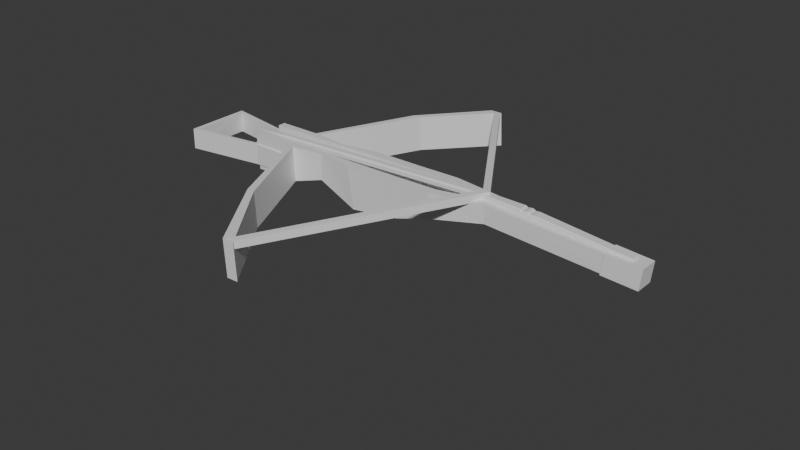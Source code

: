 # Source: bettercrossbow.blend  (saved by Blender 4.1.24; exported with 4.5.12 LTS)
import bpy
from mathutils import Matrix  # noqa: F401  (used for matrix-valued properties, if any)

bpy.ops.wm.read_factory_settings(use_empty=True)
scene = bpy.context.scene
scene.name = 'Scene'

# ---- collections
col_collection = bpy.data.collections.new('Collection'); scene.collection.children.link(col_collection)

# ---- materials (node trees are filled in below, after node groups)
mat_material = bpy.data.materials.new('Material')
mat_material.alpha_threshold = 0.0
mat_material.use_transparent_shadow = False
mat_material.roughness = 0.5
mat_material.line_color = (0.0, 0.0, 0.0, 1.0)

# ---- material node trees
mat_material.use_nodes = True; mat_material.node_tree.nodes.clear()
_N = mat_material.node_tree.nodes; _L = mat_material.node_tree.links
n0 = _N.new('ShaderNodeOutputMaterial'); n0.name = 'Material Output'; n0.location = (300, 300)
n1 = _N.new('ShaderNodeBsdfPrincipled'); n1.name = 'Principled BSDF'; n1.location = (10, 300)
n1.inputs[3].default_value = 1.45
_L.new(n1.outputs[0], n0.inputs[0])
n0.is_active_output = True

# ---- world
world_world = bpy.data.worlds.new('World'); scene.world = world_world
world_world.use_nodes = True; world_world.node_tree.nodes.clear()
_N = world_world.node_tree.nodes; _L = world_world.node_tree.links
n0 = _N.new('ShaderNodeOutputWorld'); n0.name = 'World Output'; n0.location = (300, 300)
n1 = _N.new('ShaderNodeBackground'); n1.name = 'Background'; n1.location = (10, 300)
n1.inputs[0].default_value = (0.05088, 0.05088, 0.05088, 1.0)
_L.new(n1.outputs[0], n0.inputs[0])
n0.is_active_output = True
world_world.color = (0.05088, 0.05088, 0.05088)
world_world.use_sun_shadow = False
world_world.sun_shadow_jitter_overblur = 0.0

# ---- meshes
me_cube = bpy.data.meshes.new('Cube')
me_cube.from_pydata([(12.26, 0.4018, 0.5427), (12.19, 0.3998, -0.3621), (12.26, -0.3941, 0.5428), (12.19, -0.3961, -0.362), (-7.38, 0.8852, 0.8162), (-7.257, 0.8786, -0.907), (-7.378, -0.9458, 0.8165), (-7.253, -0.9524, -0.9124), (-1.284, 1.011, -1.172), (-1.598, -0.9837, 0.8652), (-1.282, -0.9887, -1.172), (-1.6, 1.016, 0.8649), (1.203, -0.9908, -0.8185), (1.004, 1.014, 0.8859), (1.201, 1.009, -0.8193), (1.005, -0.9858, 0.8861), (3.014, -0.973, -0.2681), (2.976, 1.018, 0.9182), (3.035, 1.027, -0.2963), (2.972, -0.9824, 0.9326), (-4.937, 0.8796, -0.8579), (-4.988, -0.9479, 0.8373), (-4.897, -0.9514, -0.8635), (-5.025, 0.8831, 0.837), (-3.452, -0.7311, -0.4611), (-3.422, 0.6934, 0.8503), (-3.454, 0.6884, -0.4606), (-3.42, -0.7261, 0.8505), (5.488, -0.5145, 0.1189), (5.485, 0.5421, 1.003), (5.507, 0.4859, 0.09512), (5.481, -0.5335, 1.016), (-7.379, 0.5088, 0.8163), (-7.379, -0.5793, 0.8164), (-7.337, 0.5026, 0.2509), (-7.339, -0.5909, 0.2487), (-1.6, 0.5856, 0.865), (-1.599, -0.5294, 0.8651), (-3.422, 0.5362, 0.8503), (-3.421, -0.5028, 0.8505), (-3.421, -0.5111, 0.3405), (-3.421, 0.5174, 0.3475), (-1.584, 0.5515, 0.3385), (-1.584, -0.5202, 0.3351), (-6.12, 0.8791, -0.8825), (-6.116, -0.9519, -0.888), (-5.151, -0.9516, -0.8757), (-5.291, 0.8836, 0.8318), (-5.195, 0.8794, -0.8702), (-5.25, -0.9474, 0.8321), (-0.6295, -9.084, -0.8678), (-0.06108, -9.084, -0.8556), (-0.1517, -9.08, 0.8452), (-0.7287, -9.08, 0.84), (-0.6903, 8.614, 0.8214), (-0.1133, 8.613, 0.8266), (-0.02523, 8.61, -0.8682), (-0.5937, 8.61, -0.8805), (-2.74, 5.593, -0.863), (-2.828, 5.597, 0.8319), (-3.223, 5.597, 0.8267), (-3.126, 5.593, -0.8753), (-2.886, -5.389, 0.8412), (-2.796, -5.392, -0.8595), (-3.166, -5.392, -0.8718), (-3.265, -5.388, 0.836), (-5.738, 0.9644, -0.6851), (-5.739, -1.032, -0.6816), (-11.11, 1.549, -0.6851), (-11.11, -1.637, -0.6816), (-5.738, 0.9675, 0.3289), (-5.739, -1.029, 0.3324), (-11.11, 1.553, 0.3289), (-11.11, -1.633, 0.3324), (1.586, 2.387, -4.466), (1.586, 2.387, -4.466), (1.586, 2.387, -4.466), (1.586, 2.387, -4.466), (1.586, 2.387, -4.466), (1.586, 2.387, -4.466), (1.586, 2.387, -4.466), (1.586, 2.387, -4.466), (-7.339, 0.9467, -0.6851), (-7.34, -1.01, -0.6816), (-7.339, 0.9497, 0.3289), (-7.34, -1.007, 0.3324), (-10.85, 1.338, 0.3292), (-10.89, -1.425, 0.3321), (-7.564, -0.8821, 0.3322), (-7.552, 0.8114, 0.3292), (-10.93, -1.415, -0.6816), (-10.94, 1.344, -0.6852), (-7.51, 0.8367, -0.6849), (-7.481, -0.8638, -0.6819), (1.015, 0.5642, 0.8861), (1.033, 0.5579, 0.319), (2.975, 0.5585, 0.9215), (1.005, -0.5235, 0.8861), (2.973, -0.5169, 0.9292), (10.92, -0.4599, -0.3189), (11.02, -0.45, 0.6422), (10.92, 0.4496, -0.2958), (11.02, 0.4595, 0.6653), (12.59, -0.4341, -0.4317), (12.69, -0.419, 0.5421), (12.59, 0.4757, -0.4323), (12.69, 0.4907, 0.5281), (5.185, -0.1515, 1.008), (5.221, -0.1394, 0.9774), (5.222, -0.1751, 1.015), (5.183, 0.1882, 1.002), (5.222, 0.217, 1.004), (5.221, 0.18, 0.9684), (12.12, -0.1702, 0.5591), (12.09, -0.2067, 0.5627), (12.08, -0.1716, 0.526), (12.12, 0.2146, 0.5512), (12.08, 0.2136, 0.5181), (12.09, 0.2512, 0.5534), (6.908, 0.2808, 0.8798), (6.988, 0.2821, 0.8738), (6.928, 0.2484, 0.8472), (7.097, -0.2174, 1.058), (7.111, -0.1801, 1.101), (7.052, -0.18, 1.118), (7.028, -0.2173, 1.089), (7.099, 0.2784, 1.066), (7.031, 0.2808, 1.09), (7.049, 0.2416, 1.121), (7.113, 0.238, 1.105), (6.913, -0.2207, 0.9527), (6.929, -0.1872, 0.9106), (7.003, -0.2219, 0.9467), (7.405, 0.2569, 1.084), (7.453, 0.2577, 1.055), (7.438, 0.2906, 1.016), (7.377, 0.2898, 1.054), (7.372, -0.2193, 0.9218), (7.289, -0.2195, 0.9277), (7.308, -0.1858, 0.8897), (7.307, 0.2458, 0.8817), (7.283, 0.2863, 0.9108), (7.371, 0.2845, 0.9125), (7.406, -0.1745, 1.092), (7.378, -0.2144, 1.064), (7.439, -0.213, 1.025), (7.454, -0.1734, 1.063), (7.629, 0.2923, 1.041), (7.592, 0.2535, 1.073), (7.664, 0.2521, 1.075), (12.1, 0.2535, 0.6221), (12.1, 0.2184, 0.6588), (12.13, 0.2169, 0.6195), (12.13, -0.1679, 0.6274), (12.1, -0.1668, 0.6667), (12.1, -0.2043, 0.6315), (7.63, -0.2096, 1.05), (7.665, -0.1764, 1.083), (7.593, -0.1758, 1.081), (5.191, -0.135, 1.181), (5.228, -0.1721, 1.18), (5.229, -0.1352, 1.216), (5.191, 0.182, 1.173), (5.229, 0.1841, 1.208), (5.228, 0.2198, 1.171), (6.993, -0.2147, 1.129), (7.033, -0.1792, 1.137), (6.973, -0.1773, 1.165), (6.994, 0.2768, 1.123), (6.972, 0.2551, 1.157), (7.036, 0.2461, 1.133), (7.148, 0.283, 0.8618), (7.153, 0.2469, 0.8302), (7.157, -0.2213, 0.9351), (7.154, -0.1865, 0.8936), (7.245, 0.2754, 1.097), (7.206, 0.2509, 1.124), (7.278, 0.2558, 1.127), (7.367, 0.2937, 1.083), (7.358, 0.2554, 1.121), (7.406, 0.257, 1.083), (7.407, -0.1744, 1.09), (7.359, -0.1764, 1.128), (7.369, -0.2107, 1.091), (7.247, -0.2154, 1.101), (7.279, -0.1766, 1.134), (7.208, -0.1775, 1.127), (0.9659, -0.5219, 0.2774), (2.947, 0.5582, 0.3564), (2.912, -0.5194, 0.3395), (5.239, 0.2424, 0.3738), (5.223, -0.2046, 0.3684), (-0.5957, -9.001, 0.4943), (-0.5957, -9.001, 0.8531), (-0.4863, 8.532, 0.4805), (-0.4863, 8.532, 0.8393), (-0.2306, -9.001, 0.4943), (-0.2306, -9.001, 0.8531), (-0.1212, 8.532, 0.4805), (-0.1212, 8.532, 0.8393), (4.962, 0.08528, 0.9635), (4.962, 0.08528, 1.322), (5.327, 0.08528, 0.9635), (5.327, 0.08528, 1.322), (-6.471, -0.04016, 0.5045), (-6.472, -0.2519, 0.573), (-8.177, -0.08152, 0.5929), (-6.472, -0.253, 0.7378), (-6.473, -0.1826, 0.8112), (-8.177, -0.08172, 0.6214), (-6.471, 0.06035, 0.5134), (-8.177, -0.0289, 0.5944), (-6.472, 0.1616, 0.5868), (-6.473, 0.05825, 0.8201), (-6.472, 0.1604, 0.7516), (-8.177, -0.0291, 0.623), (4.808, -0.04271, 0.8762), (4.879, -0.04318, 0.9488), (4.808, -0.1141, 0.9447), (4.807, -0.04482, 1.183), (4.807, -0.1152, 1.11), (4.878, -0.04431, 1.114), (4.808, 0.2136, 0.8851), (4.808, 0.284, 0.9586), (4.879, 0.2131, 0.9577), (4.807, 0.2115, 1.192), (4.878, 0.212, 1.122), (4.807, 0.2829, 1.123)], [], [(48, 44, 5, 4, 47), (30, 1, 3, 28), (1, 0, 2, 3), (30, 29, 0, 1), (26, 25, 11, 8), (26, 8, 10, 24), (12, 15, 9, 10), (13, 11, 36, 94), (17, 13, 94, 96), (16, 19, 15, 12), (8, 11, 13, 14), (8, 14, 12, 10), (28, 31, 19, 16), (29, 17, 96, 110, 107, 98, 19, 31), (14, 13, 17, 18), (14, 18, 16, 12), (48, 20, 22, 46), (24, 27, 21, 22), (39, 33, 6, 49, 21, 27), (11, 25, 38, 36), (10, 9, 27, 24), (20, 26, 24, 22), (20, 23, 25, 26), (0, 29, 31, 2), (3, 2, 31, 28), (18, 17, 29, 30), (18, 30, 28, 16), (107, 159, 162, 110), (116, 152, 153, 113), (111, 164, 168, 127, 119), (121, 172, 174, 131), (125, 165, 160, 109, 130), (4, 5, 7, 6, 33, 35, 34, 32), (37, 39, 27, 9), (34, 41, 38, 32), (41, 42, 36, 38), (35, 33, 39, 40), (40, 39, 37, 43), (35, 40, 41, 34), (40, 43, 42, 41), (5, 44, 45, 7), (47, 4, 32, 38, 25, 23), (63, 62, 52, 51), (59, 58, 56, 55), (44, 48, 46, 45), (51, 52, 53, 50), (64, 63, 51, 50), (62, 65, 53, 52), (65, 64, 50, 53), (56, 57, 54, 55), (60, 59, 55, 54), (61, 60, 54, 57), (58, 61, 57, 56), (46, 49, 6, 7, 45), (20, 48, 61, 58), (48, 47, 60, 61), (47, 23, 59, 60), (23, 20, 58, 59), (49, 46, 64, 65), (21, 49, 65, 62), (46, 22, 63, 64), (22, 21, 62, 63), (82, 83, 93, 92, 91, 90, 69, 68), (68, 69, 73, 72), (84, 85, 71, 70), (70, 71, 67, 66), (82, 84, 70, 66), (85, 83, 67, 71), (74, 75, 77, 76), (76, 77, 81, 80), (80, 81, 79, 78), (78, 79, 75, 74), (76, 80, 78, 74), (81, 77, 75, 79), (73, 69, 83, 85), (68, 72, 84, 82), (72, 73, 87, 86, 89, 84), (66, 67, 83, 82), (69, 90, 93, 83), (84, 89, 88, 87, 73, 85), (89, 86, 91, 92), (86, 87, 90, 91), (88, 89, 92, 93), (87, 88, 93, 90), (172, 140, 139, 174), (124, 128, 170, 166), (122, 132, 173, 138, 144, 183, 184), (114, 155, 156, 145, 137), (151, 149, 157, 154), (123, 186, 176, 129), (169, 163, 161, 167), (179, 177, 185, 182), (126, 175, 178, 136, 141, 171, 120), (143, 133, 180, 181), (146, 158, 148, 134), (140, 117, 115, 139), (99, 100, 102, 101), (101, 102, 106, 105), (105, 106, 104, 103), (103, 104, 100, 99), (101, 105, 103, 99), (106, 102, 100, 104), (142, 135, 147, 150, 118), (107, 108, 109), (110, 111, 112), (113, 114, 115), (116, 117, 118), (119, 120, 121), (122, 123, 124, 125), (126, 127, 128, 129), (130, 131, 132), (133, 134, 135, 136), (137, 138, 139), (140, 141, 142), (143, 144, 145, 146), (147, 148, 149), (150, 151, 152), (153, 154, 155), (156, 157, 158), (159, 160, 161), (162, 163, 164), (165, 166, 167), (168, 169, 170), (175, 176, 177), (178, 179, 180), (181, 182, 183), (184, 185, 186), (112, 108, 107, 110), (115, 117, 116, 113), (121, 112, 111, 119), (139, 115, 114, 137), (172, 121, 120, 171), (108, 131, 130, 109), (126, 120, 119, 127), (125, 130, 132, 122), (128, 124, 123, 129), (174, 139, 138, 173), (117, 140, 142, 118), (133, 143, 146, 134), (144, 138, 137, 145), (135, 142, 141, 136), (149, 151, 150, 147), (151, 154, 153, 152), (154, 157, 156, 155), (148, 158, 157, 149), (134, 148, 147, 135), (152, 116, 118, 150), (145, 156, 158, 146), (155, 114, 113, 153), (161, 163, 162, 159), (167, 161, 160, 165), (163, 169, 168, 164), (169, 167, 166, 170), (127, 168, 170, 128), (165, 125, 124, 166), (109, 160, 159, 107), (164, 111, 110, 162), (140, 172, 171, 141), (131, 174, 173, 132), (177, 179, 178, 175), (179, 182, 181, 180), (182, 185, 184, 183), (176, 186, 185, 177), (143, 181, 183, 144), (186, 123, 122, 184), (175, 126, 129, 176), (136, 178, 180, 133), (112, 121, 131, 108), (97, 37, 9, 15), (98, 97, 15, 19), (36, 42, 95, 94), (96, 94, 95, 188), (97, 98, 189, 187), (37, 97, 187, 43), (43, 189, 188, 42), (96, 188, 190, 110), (190, 191, 107, 110), (189, 191, 190, 188), (189, 98, 107, 191), (200, 201, 195, 194), (194, 195, 199, 198), (202, 203, 197, 196), (196, 197, 193, 192), (200, 202, 196, 192), (203, 201, 193, 197), (199, 195, 201, 203), (194, 198, 202, 200), (198, 199, 203, 202), (192, 193, 201, 200), (218, 220, 207, 205), (224, 226, 221, 217), (225, 213, 208, 219), (206, 209, 215, 211), (212, 214, 227, 223), (204, 205, 206), (207, 208, 209), (210, 211, 212), (213, 214, 215), (216, 217, 218), (219, 220, 221), (222, 223, 224), (225, 226, 227), (210, 204, 206, 211), (205, 207, 209, 206), (208, 213, 215, 209), (214, 212, 211, 215), (222, 210, 212, 223), (213, 225, 227, 214), (226, 224, 223, 227), (216, 222, 224, 217), (225, 219, 221, 226), (220, 218, 217, 221), (204, 216, 218, 205), (219, 208, 207, 220), (210, 222, 216, 204)])
_uv = me_cube.uv_layers.new(name='UVMap')
_uv.uv.foreach_set('vector', [0.375, 0.2745, 0.375, 0.2663, 0.375, 0.25, 0.875, 0.5, 0.6875, 0.337, 0.3079, 0.5, 0.375, 0.5, 0.375, 0.75, 0.3079, 0.75, 0.375, 0.5, 0.625, 0.5, 0.625, 0.75, 0.375, 0.75, 0.375, 0.4329, 0.625, 0.4329, 0.625, 0.5, 0.375, 0.5, 0.375, 0.3035, 0.625, 0.3035, 0.625, 0.3265, 0.375, 0.3265, 0.1785, 0.5, 0.2015, 0.5, 0.2015, 0.75, 0.1785, 0.75, 0.375, 0.8905, 0.625, 0.8905, 0.625, 0.9235, 0.375, 0.9235, 0.7655, 0.5, 0.7985, 0.5, 0.7985, 0.5621, 0.7655, 0.5562, 0.7406, 0.5, 0.7655, 0.5, 0.7652, 0.5563, 0.7406, 0.5574, 0.375, 0.8656, 0.625, 0.8656, 0.625, 0.8905, 0.375, 0.8905, 0.375, 0.3265, 0.625, 0.3265, 0.625, 0.3595, 0.375, 0.3595, 0.2015, 0.5, 0.2345, 0.5, 0.2345, 0.75, 0.2015, 0.75, 0.375, 0.8171, 0.625, 0.8171, 0.625, 0.8656, 0.375, 0.8656, 0.6921, 0.5, 0.7406, 0.5, 0.7406, 0.5574, 0.698, 0.5831, 0.6979, 0.6625, 0.7406, 0.6918, 0.7406, 0.75, 0.6921, 0.75, 0.375, 0.3595, 0.625, 0.3595, 0.625, 0.3844, 0.375, 0.3844, 0.2345, 0.5, 0.2594, 0.5, 0.2594, 0.75, 0.2345, 0.75, 0.1495, 0.5, 0.1576, 0.5, 0.1576, 0.75, 0.1495, 0.75, 0.375, 0.9465, 0.625, 0.9465, 0.625, 0.9674, 0.375, 0.9674, 0.8215, 0.6915, 0.875, 0.6758, 0.875, 0.75, 0.8505, 0.75, 0.8424, 0.75, 0.8215, 0.75, 0.7985, 0.5, 0.8215, 0.5, 0.8215, 0.5394, 0.7985, 0.5621, 0.375, 0.9235, 0.625, 0.9235, 0.625, 0.9465, 0.375, 0.9465, 0.1576, 0.5, 0.1785, 0.5, 0.1785, 0.75, 0.1576, 0.75, 0.375, 0.2826, 0.625, 0.2826, 0.625, 0.3035, 0.375, 0.3035, 0.625, 0.5, 0.6921, 0.5, 0.6921, 0.75, 0.625, 0.75, 0.375, 0.75, 0.625, 0.75, 0.625, 0.8171, 0.375, 0.8171, 0.375, 0.3844, 0.625, 0.3844, 0.625, 0.4329, 0.375, 0.4329, 0.2594, 0.5, 0.3079, 0.5, 0.3079, 0.75, 0.2594, 0.75, 0.4131, 0.0233, 0.5869, 0.0233, 0.5869, 0.2267, 0.4131, 0.2267, 0.439, 0.5198, 0.561, 0.5198, 0.561, 0.7302, 0.439, 0.7302, 0.4126, 0.251, 0.5875, 0.251, 0.6084, 0.2976, 0.6011, 0.2979, 0.4067, 0.2973, 0.1732, 0.5177, 0.182, 0.5178, 0.182, 0.7322, 0.1732, 0.7323, 0.5956, 0.9521, 0.6048, 0.9524, 0.587, 0.999, 0.413, 0.999, 0.4172, 0.9527, 0.625, 0.25, 0.375, 0.25, 0.375, 0.0, 0.875, 0.75, 0.8008, 0.6017, 0.669, 0.4421, 0.5781, 0.304, 0.6851, 0.3703, 0.7985, 0.6796, 0.8215, 0.6915, 0.8215, 0.75, 0.7985, 0.75, 0.5781, 0.304, 0.0, 0.0, 0.8215, 0.5394, 0.875, 0.5601, 0.0, 0.0, 0.0, 0.0, 0.7985, 0.5621, 0.8215, 0.5394, 0.669, 0.4421, 0.875, 0.6758, 0.8215, 0.6915, 0.0, 0.0, 0.0, 0.0, 0.8215, 0.6915, 0.7985, 0.6796, 0.0, 0.0, 0.669, 0.4421, 0.0, 0.0, 0.0, 0.0, 0.5781, 0.304, 0.0, 0.0, 0.0, 0.0, 0.0, 0.0, 0.0, 0.0, 0.125, 0.5, 0.1413, 0.5, 0.1413, 0.75, 0.125, 0.75, 0.8505, 0.5, 0.875, 0.5, 0.875, 0.5601, 0.8215, 0.5394, 0.8215, 0.5, 0.8424, 0.5, 0.375, 0.9674, 0.625, 0.9674, 0.625, 0.9674, 0.375, 0.9674, 0.625, 0.2826, 0.375, 0.2826, 0.375, 0.2826, 0.625, 0.2826, 0.1413, 0.5, 0.1495, 0.5, 0.1495, 0.75, 0.1413, 0.75, 0.375, 0.9674, 0.625, 0.9674, 0.625, 0.9755, 0.375, 0.9755, 0.1495, 0.75, 0.1576, 0.75, 0.1576, 0.75, 0.1495, 0.75, 0.8424, 0.75, 0.8505, 0.75, 0.8505, 0.75, 0.8424, 0.75, 0.625, 0.9755, 0.375, 0.9755, 0.375, 0.9755, 0.625, 0.9755, 0.375, 0.2826, 0.375, 0.2745, 0.6875, 0.337, 0.625, 0.2826, 0.8505, 0.5, 0.8424, 0.5, 0.8424, 0.5, 0.8505, 0.5, 0.375, 0.2745, 0.6875, 0.337, 0.6875, 0.337, 0.375, 0.2745, 0.1576, 0.5, 0.1495, 0.5, 0.1495, 0.5, 0.1576, 0.5, 0.375, 0.9755, 0.625, 0.9755, 0.625, 1.0, 0.375, 1.0, 0.375, 0.9837, 0.1576, 0.5, 0.1495, 0.5, 0.1495, 0.5, 0.1576, 0.5, 0.375, 0.2745, 0.6875, 0.337, 0.6875, 0.337, 0.375, 0.2745, 0.8505, 0.5, 0.8424, 0.5, 0.8424, 0.5, 0.8505, 0.5, 0.625, 0.2826, 0.375, 0.2826, 0.375, 0.2826, 0.625, 0.2826, 0.625, 0.9755, 0.375, 0.9755, 0.375, 0.9755, 0.625, 0.9755, 0.8424, 0.75, 0.8505, 0.75, 0.8505, 0.75, 0.8424, 0.75, 0.1495, 0.75, 0.1576, 0.75, 0.1576, 0.75, 0.1495, 0.75, 0.375, 0.9674, 0.625, 0.9674, 0.625, 0.9674, 0.375, 0.9674, 0.375, 0.07448, 0.625, 0.07448, 0.6055, 0.08103, 0.3902, 0.08242, 0.3886, 0.2418, 0.61, 0.2414, 0.625, 0.25, 0.375, 0.25, 0.375, 0.25, 0.625, 0.25, 0.625, 0.5, 0.375, 0.5, 0.375, 0.6755, 0.625, 0.6755, 0.625, 0.75, 0.375, 0.75, 0.375, 0.75, 0.625, 0.75, 0.625, 1.0, 0.375, 1.0, 0.125, 0.6755, 0.375, 0.6755, 0.375, 0.75, 0.125, 0.75, 0.625, 0.6755, 0.875, 0.6755, 0.875, 0.75, 0.625, 0.75, 0.375, 0.0, 0.625, 0.0, 0.625, 0.25, 0.375, 0.25, 0.375, 0.25, 0.625, 0.25, 0.625, 0.5, 0.375, 0.5, 0.375, 0.5, 0.625, 0.5, 0.625, 0.75, 0.375, 0.75, 0.375, 0.75, 0.625, 0.75, 0.625, 1.0, 0.375, 1.0, 0.125, 0.5, 0.375, 0.5, 0.375, 0.75, 0.125, 0.75, 0.625, 0.5, 0.875, 0.5, 0.875, 0.75, 0.625, 0.75, 0.625, 0.5, 0.875, 0.5, 0.875, 0.6755, 0.625, 0.6755, 0.125, 0.5, 0.375, 0.5, 0.375, 0.6755, 0.125, 0.6755, 0.375, 0.5, 0.625, 0.5, 0.6046, 0.5104, 0.3959, 0.512, 0.3936, 0.6678, 0.375, 0.6755, 0.375, 0.0, 0.625, 0.0, 0.625, 0.07448, 0.375, 0.07448, 0.625, 0.25, 0.61, 0.2414, 0.6055, 0.08103, 0.625, 0.07448, 0.375, 0.6755, 0.3936, 0.6678, 0.6078, 0.6673, 0.6046, 0.5104, 0.625, 0.5, 0.625, 0.6755, 0.3936, 0.6678, 0.3959, 0.512, 0.3886, 0.2418, 0.3902, 0.08242, 0.3959, 0.512, 0.6046, 0.5104, 0.61, 0.2414, 0.3886, 0.2418, 0.6078, 0.6673, 0.3936, 0.6678, 0.3902, 0.08242, 0.6055, 0.08103, 0.6046, 0.5104, 0.6078, 0.6673, 0.6055, 0.08103, 0.61, 0.2414, 0.182, 0.5178, 0.1864, 0.518, 0.1864, 0.732, 0.182, 0.7322, 0.8268, 0.7317, 0.8268, 0.5188, 0.8268, 0.5187, 0.8268, 0.7318, 0.5763, 0.9497, 0.4229, 0.95, 0.4188, 0.944, 0.4204, 0.9398, 0.5974, 0.9393, 0.6071, 0.9395, 0.5971, 0.9431, 0.4388, 0.7514, 0.5612, 0.7514, 0.5882, 0.9276, 0.5745, 0.9367, 0.4252, 0.9369, 0.6264, 0.5198, 0.8013, 0.5182, 0.8013, 0.7318, 0.6264, 0.7302, 0.8249, 0.7316, 0.8199, 0.7318, 0.8199, 0.5183, 0.8249, 0.5186, 0.8277, 0.5182, 0.874, 0.5229, 0.874, 0.7271, 0.8277, 0.7318, 0.6297, 0.351, 0.6342, 0.3443, 0.763, 0.7585, 0.6661, 0.8532, 0.5909, 0.3001, 0.6026, 0.3068, 0.6086, 0.3105, 0.599, 0.3107, 0.4192, 0.31, 0.4017, 0.3061, 0.4079, 0.2998, 0.8136, 0.732, 0.8136, 0.518, 0.8136, 0.518, 0.8136, 0.732, 0.8118, 0.732, 0.8046, 0.7319, 0.8046, 0.5181, 0.8118, 0.518, 0.1864, 0.518, 0.3736, 0.5198, 0.3736, 0.7302, 0.1864, 0.732, 0.375, 0.0, 0.625, 0.0, 0.625, 0.25, 0.375, 0.25, 0.375, 0.25, 0.625, 0.25, 0.625, 0.5, 0.375, 0.5, 0.375, 0.5, 0.625, 0.5, 0.625, 0.75, 0.375, 0.75, 0.375, 0.75, 0.625, 0.75, 0.625, 1.0, 0.375, 1.0, 0.125, 0.5, 0.375, 0.5, 0.375, 0.75, 0.125, 0.75, 0.625, 0.5, 0.875, 0.5, 0.875, 0.75, 0.625, 0.75, 0.4252, 0.3131, 0.5745, 0.3133, 0.5883, 0.3224, 0.5612, 0.4986, 0.4388, 0.4986, 0.4128, 1.0, 0.3752, 0.999, 0.413, 0.999, 0.4134, 0.25, 0.4126, 0.251, 0.3751, 0.251, 0.439, 0.7302, 0.4343, 0.75, 0.375, 0.7302, 0.439, 0.5198, 0.375, 0.5197, 0.4343, 0.5, 0.3941, 0.2982, 0.4079, 0.2998, 0.3803, 0.2982, 0.8262, 0.75, 0.8249, 0.7316, 0.8268, 0.7306, 0.8268, 0.75, 0.8259, 0.5, 0.8268, 0.5, 0.8268, 0.5143, 0.8249, 0.5186, 0.3944, 0.9518, 0.375, 0.9518, 0.4229, 0.95, 0.625, 0.3114, 0.624, 0.3133, 0.5745, 0.3133, 0.603, 0.3114, 0.4252, 0.9369, 0.4012, 0.9386, 0.3772, 0.9386, 0.375, 0.3114, 0.3901, 0.3114, 0.4252, 0.3131, 0.625, 0.9386, 0.603, 0.9386, 0.5745, 0.9367, 0.625, 0.9368, 0.5883, 0.3224, 0.6241, 0.3204, 0.6242, 0.3237, 0.557, 0.5, 0.6212, 0.5197, 0.561, 0.5198, 0.561, 0.7302, 0.6212, 0.7302, 0.557, 0.75, 0.5882, 0.9276, 0.625, 0.9263, 0.625, 0.9296, 0.875, 0.7265, 0.874, 0.7499, 0.874, 0.7271, 0.875, 0.5231, 0.874, 0.5229, 0.874, 0.5, 0.8272, 0.7499, 0.8268, 0.7324, 0.8277, 0.7318, 0.8271, 0.5075, 0.8277, 0.5182, 0.8268, 0.5229, 0.8183, 0.5081, 0.8199, 0.5183, 0.818, 0.5181, 0.6086, 0.3105, 0.625, 0.3103, 0.6246, 0.3113, 0.625, 0.9386, 0.625, 0.9397, 0.6071, 0.9395, 0.8183, 0.75, 0.818, 0.732, 0.8199, 0.7318, 0.375, 0.2276, 0.375, 0.02266, 0.4131, 0.0233, 0.4131, 0.2267, 0.3736, 0.7302, 0.3736, 0.5198, 0.439, 0.5198, 0.439, 0.7302, 0.375, 0.2982, 0.375, 0.251, 0.4126, 0.251, 0.4067, 0.2973, 0.375, 0.9386, 0.375, 0.7514, 0.4388, 0.7514, 0.4252, 0.9369, 0.375, 0.307, 0.375, 0.2982, 0.4079, 0.2998, 0.4017, 0.3061, 0.375, 0.999, 0.375, 0.9518, 0.4172, 0.9527, 0.413, 0.999, 0.5909, 0.3001, 0.4079, 0.2998, 0.4067, 0.2973, 0.6011, 0.2979, 0.5956, 0.9521, 0.4172, 0.9527, 0.4229, 0.95, 0.5763, 0.9497, 0.8268, 0.5188, 0.8268, 0.7317, 0.8249, 0.7316, 0.8249, 0.5186, 0.375, 0.943, 0.375, 0.9386, 0.4204, 0.9398, 0.4188, 0.944, 0.375, 0.4986, 0.375, 0.3114, 0.4252, 0.3131, 0.4388, 0.4986, 0.8136, 0.518, 0.8136, 0.732, 0.8118, 0.732, 0.8118, 0.518, 0.5974, 0.9393, 0.4204, 0.9398, 0.4252, 0.9369, 0.5745, 0.9367, 0.5745, 0.3133, 0.4252, 0.3131, 0.4192, 0.31, 0.599, 0.3107, 0.625, 0.3237, 0.625, 0.4986, 0.5612, 0.4986, 0.5883, 0.3224, 0.6264, 0.5198, 0.6264, 0.7302, 0.561, 0.7302, 0.561, 0.5198, 0.625, 0.7514, 0.625, 0.9263, 0.5882, 0.9276, 0.5612, 0.7514, 0.8046, 0.5181, 0.8046, 0.7319, 0.8013, 0.7318, 0.8013, 0.5182, 0.625, 0.3133, 0.625, 0.3205, 0.5883, 0.3224, 0.5745, 0.3133, 0.561, 0.5198, 0.439, 0.5198, 0.4388, 0.4986, 0.5612, 0.4986, 0.5745, 0.9367, 0.5882, 0.9276, 0.625, 0.9296, 0.625, 0.9368, 0.5612, 0.7514, 0.4388, 0.7514, 0.439, 0.7302, 0.561, 0.7302, 0.874, 0.7271, 0.874, 0.5229, 0.875, 0.5231, 0.875, 0.7265, 0.8277, 0.7318, 0.874, 0.7271, 0.874, 0.75, 0.8272, 0.75, 0.874, 0.5229, 0.8277, 0.5182, 0.8271, 0.5, 0.874, 0.5, 0.8277, 0.5182, 0.8277, 0.7318, 0.8268, 0.7318, 0.8268, 0.5187, 0.8268, 0.5, 0.8268, 0.5, 0.8268, 0.5187, 0.8268, 0.5188, 0.8268, 0.75, 0.8268, 0.75, 0.8268, 0.7317, 0.8268, 0.7318, 0.413, 0.999, 0.587, 0.999, 0.5866, 1.0, 0.4128, 1.0, 0.5875, 0.251, 0.4126, 0.251, 0.4131, 0.2267, 0.5869, 0.2267, 0.375, 0.3114, 0.375, 0.307, 0.4017, 0.3061, 0.4192, 0.31, 0.375, 0.9518, 0.375, 0.943, 0.4188, 0.944, 0.4229, 0.95, 0.6342, 0.3443, 0.6297, 0.351, 0.6086, 0.3105, 0.6026, 0.3068, 0.6297, 0.351, 0.6661, 0.8532, 0.625, 0.8904, 0.625, 0.3537, 0.625, 0.9397, 0.625, 0.942, 0.5971, 0.9431, 0.6071, 0.9395, 0.8199, 0.5183, 0.8199, 0.7318, 0.818, 0.732, 0.818, 0.5181, 0.625, 0.9386, 0.625, 0.9386, 0.6071, 0.9395, 0.5974, 0.9393, 0.8199, 0.7318, 0.8249, 0.7316, 0.8262, 0.75, 0.8183, 0.75, 0.8183, 0.5, 0.8259, 0.5, 0.8249, 0.5186, 0.8199, 0.5183, 0.599, 0.3107, 0.6086, 0.3105, 0.625, 0.3114, 0.625, 0.3114, 0.126, 0.5228, 0.1732, 0.5177, 0.1732, 0.7323, 0.126, 0.7272, 0.7655, 0.6922, 0.7985, 0.6796, 0.7985, 0.75, 0.7655, 0.75, 0.7406, 0.6918, 0.7655, 0.6922, 0.7655, 0.75, 0.7406, 0.75, 0.7985, 0.5621, 0.0, 0.0, 0.0, 0.0, 0.7655, 0.5562, 0.7406, 0.5574, 0.7655, 0.5562, 0.0, 0.0, 0.0, 0.0, 0.7655, 0.6922, 0.7406, 0.6918, 0.0, 0.0, 0.0, 0.0, 0.7985, 0.6796, 0.7655, 0.6922, 0.0, 0.0, 0.0, 0.0, 0.0, 0.0, 0.0, 0.0, 0.0, 0.0, 0.0, 0.0, 0.7406, 0.5574, 0.0, 0.0, 0.0, 0.0, 0.698, 0.5831, 0.0, 0.0, 0.0, 0.0, 0.6979, 0.6625, 0.698, 0.5831, 0.0, 0.0, 0.0, 0.0, 0.0, 0.0, 0.0, 0.0, 0.0, 0.0, 0.7406, 0.6918, 0.6979, 0.6625, 0.0, 0.0, 0.375, 0.1181, 0.625, 0.1181, 0.625, 0.25, 0.375, 0.25, 0.375, 0.25, 0.625, 0.25, 0.625, 0.5, 0.375, 0.5, 0.375, 0.6319, 0.625, 0.6319, 0.625, 0.75, 0.375, 0.75, 0.375, 0.75, 0.625, 0.75, 0.625, 1.0, 0.375, 1.0, 0.125, 0.6319, 0.375, 0.6319, 0.375, 0.75, 0.125, 0.75, 0.625, 0.6319, 0.875, 0.6319, 0.875, 0.75, 0.625, 0.75, 0.625, 0.5, 0.875, 0.5, 0.875, 0.6319, 0.625, 0.6319, 0.125, 0.5, 0.375, 0.5, 0.375, 0.6319, 0.125, 0.6319, 0.375, 0.5, 0.625, 0.5, 0.625, 0.6319, 0.375, 0.6319, 0.375, 0.0, 0.625, 0.0, 0.625, 0.1181, 0.375, 0.1181, 0.4328, 0.751, 0.5672, 0.751, 0.5672, 0.999, 0.4328, 0.999, 0.4328, 0.5445, 0.5672, 0.5445, 0.5672, 0.7055, 0.4328, 0.7055, 0.626, 0.5445, 0.874, 0.5445, 0.874, 0.7055, 0.626, 0.7055, 0.4328, 0.04454, 0.5672, 0.04454, 0.5672, 0.2055, 0.4328, 0.2055, 0.4328, 0.251, 0.5672, 0.251, 0.5672, 0.499, 0.4328, 0.499, 0.376, 0.04453, 0.4338, 5.361e-06, 0.4328, 0.04454, 0.5682, 5.359e-06, 0.625, 0.04455, 0.5672, 0.04454, 0.376, 0.2055, 0.4328, 0.2055, 0.4338, 0.25, 0.625, 0.2055, 0.5682, 0.25, 0.5672, 0.2055, 0.374, 0.7055, 0.375, 0.7042, 0.374, 0.7488, 0.625, 0.751, 0.5672, 0.751, 0.5688, 0.75, 0.374, 0.5445, 0.374, 0.5, 0.375, 0.5433, 0.6234, 0.499, 0.5655, 0.5, 0.5672, 0.499, 0.375, 0.2055, 0.375, 0.04455, 0.4328, 0.04454, 0.4328, 0.2055, 0.4338, 0.0, 0.5682, 0.0, 0.5672, 0.04454, 0.4328, 0.04454, 0.625, 0.04455, 0.625, 0.2055, 0.5672, 0.2055, 0.5672, 0.04454, 0.5672, 0.251, 0.4328, 0.251, 0.4328, 0.2055, 0.5672, 0.2055, 0.374, 0.5445, 0.126, 0.5445, 0.1261, 0.5, 0.374, 0.5, 0.625, 0.251, 0.625, 0.499, 0.5672, 0.499, 0.5672, 0.251, 0.5672, 0.5445, 0.4328, 0.5445, 0.4328, 0.499, 0.5672, 0.499, 0.374, 0.7055, 0.374, 0.5445, 0.4328, 0.5445, 0.4328, 0.7055, 0.626, 0.5445, 0.626, 0.7055, 0.5672, 0.7055, 0.5672, 0.5445, 0.5672, 0.751, 0.4328, 0.751, 0.4328, 0.7055, 0.5672, 0.7055, 0.126, 0.7055, 0.374, 0.7055, 0.374, 0.75, 0.1261, 0.75, 0.625, 0.751, 0.625, 0.999, 0.5672, 0.999, 0.5672, 0.751, 0.126, 0.5445, 0.374, 0.5445, 0.374, 0.7055, 0.126, 0.7055])
me_cube.materials.append(mat_material)
me_cube.use_mirror_vertex_groups = False
me_cube.update()

# ---- objects
ob_cube = bpy.data.objects.new('Cube', me_cube)

# ---- transforms, parenting, visibility, modifiers, constraints
ob_cube.location = (-1.586, -2.387, 4.466)
ob_cube.lock_rotations_4d = False
ob_cube.empty_display_type = 'ARROWS'
ob_cube.lineart.crease_threshold = 0.0

# ---- collection membership
col_collection.objects.link(ob_cube)

# ---- scene / render settings (as saved in the file)
scene.frame_start = 1; scene.frame_end = 250; scene.frame_set(1)
scene.render.engine = 'BLENDER_EEVEE_NEXT'
scene.cycles.sampling_pattern = 'TABULATED_SOBOL'
scene.eevee.ray_tracing_options.trace_max_roughness = 0.0
bpy.context.view_layer.update()

# ---- added for rendering (the .blend has no active camera and no usable light): camera, sun
cam_auto = bpy.data.cameras.new('AutoCamera')
cam_auto.lens = 50.0
cam_auto.sensor_width = 36.0
cam_auto.clip_end = 1000.0
ob_auto_camera = bpy.data.objects.new('AutoCamera', cam_auto)
scene.collection.objects.link(ob_auto_camera)
ob_auto_camera.location = (27.1652, -36.1766, 25.2637)
ob_auto_camera.rotation_euler = (1.09748, -7.21219e-08, 0.694738)
scene.camera = ob_auto_camera
light_auto_sun = bpy.data.lights.new('AutoSun', 'SUN')
light_auto_sun.energy = 3.0
light_auto_sun.angle = 0.0523599
ob_auto_sun = bpy.data.objects.new('AutoSun', light_auto_sun)
scene.collection.objects.link(ob_auto_sun)
ob_auto_sun.rotation_euler = (0.872665, 0.174533, 0.523599)
bpy.context.view_layer.update()
